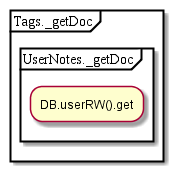

The diagram above was rendered by PlantUML. Its source (embedded in the PNG):
@startuml
partition Tags._getDoc {
partition UserNotes._getDoc {
:DB.userRW().get;
}
}
@enduml